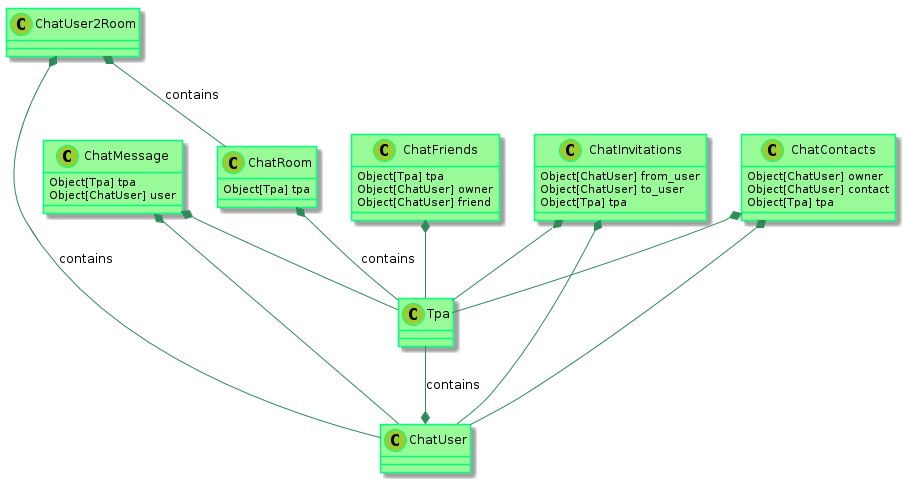

The diagram above was rendered by PlantUML. Its source (embedded in the PNG):
@startuml

    skinparam class {
            BackgroundColor PaleGreen
            ArrowColor SeaGreen
            BorderColor SpringGreen
    }
    skinparam stereotypeCBackgroundColor YellowGreen

    Tpa --* ChatUser : contains
    ChatRoom *-- Tpa : contains
    ChatUser2Room *-- ChatUser : contains
    ChatUser2Room *-- ChatRoom : contains
    ChatMessage *-- ChatUser
    ChatMessage *-- Tpa
    ChatInvitations *-- Tpa
    ChatInvitations *-- ChatUser
    ChatContacts *-- ChatUser
    ChatContacts *-- Tpa
    ChatFriends *-- Tpa

    class ChatInvitations {
      Object[ChatUser] from_user
      Object[ChatUser] to_user
      Object[Tpa] tpa
    }

    class ChatContacts {
      Object[ChatUser] owner
      Object[ChatUser] contact
      Object[Tpa] tpa
    }


    class ChatRoom {
        Object[Tpa] tpa
    }

    class ChatMessage {
        Object[Tpa] tpa
        Object[ChatUser] user
    }

    class ChatFriends {
        Object[Tpa] tpa
        Object[ChatUser] owner
        Object[ChatUser] friend
    }


@enduml